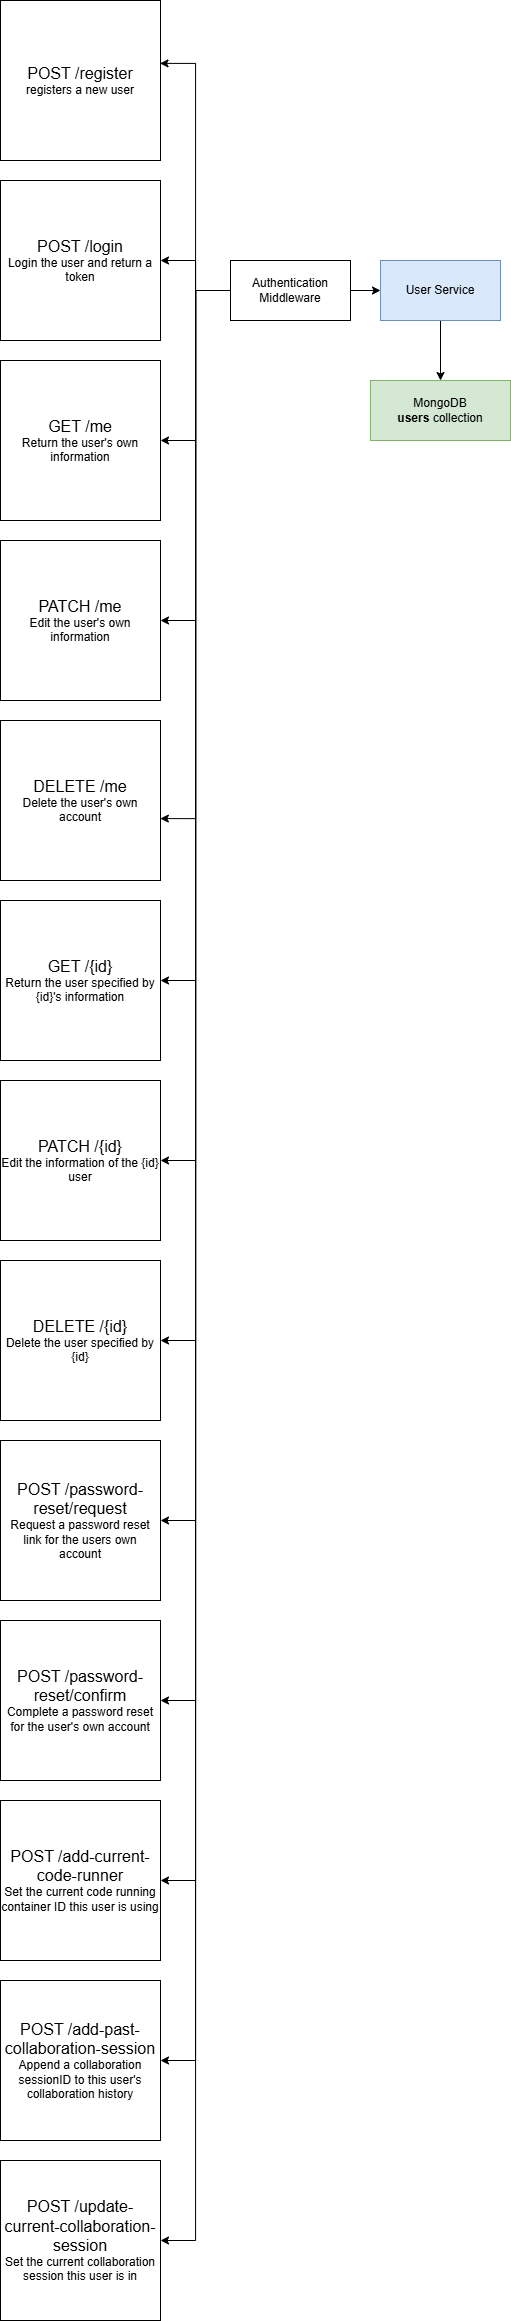

The diagram above was exported from draw.io. Its source (the exported page's mxGraphModel, read from the mxfile embedded in the PNG):
<mxGraphModel dx="1580" dy="796" grid="1" gridSize="10" guides="1" tooltips="1" connect="1" arrows="1" fold="1" page="1" pageScale="1" pageWidth="850" pageHeight="1100" math="0" shadow="0">
  <root>
    <mxCell id="0" />
    <mxCell id="1" parent="0" />
    <mxCell id="3ZyPX6auuMm2N7ZuCYmO-1" style="edgeStyle=orthogonalEdgeStyle;rounded=0;orthogonalLoop=1;jettySize=auto;html=1;" parent="1" source="kl_2JBBVk9ZGrSJpYDUz-1" edge="1">
      <mxGeometry relative="1" as="geometry">
        <mxPoint x="660" y="430.0000000000001" as="targetPoint" />
      </mxGeometry>
    </mxCell>
    <mxCell id="kl_2JBBVk9ZGrSJpYDUz-1" value="User Service" style="rounded=0;whiteSpace=wrap;html=1;fillColor=#dae8fc;strokeColor=#6c8ebf;" parent="1" vertex="1">
      <mxGeometry x="600" y="310" width="120" height="60" as="geometry" />
    </mxCell>
    <mxCell id="kl_2JBBVk9ZGrSJpYDUz-3" value="&lt;font style=&quot;font-size: 16px;&quot;&gt;POST /register&lt;/font&gt;&lt;div&gt;&lt;font&gt;registers a new user&lt;/font&gt;&lt;/div&gt;" style="rounded=0;whiteSpace=wrap;html=1;" parent="1" vertex="1">
      <mxGeometry x="220" y="50" width="160" height="160" as="geometry" />
    </mxCell>
    <mxCell id="kl_2JBBVk9ZGrSJpYDUz-4" value="&lt;span style=&quot;font-size: 16px;&quot;&gt;POST /login&lt;/span&gt;&lt;div&gt;&lt;font style=&quot;font-size: 12px;&quot;&gt;Login the user and return a token&lt;/font&gt;&lt;/div&gt;" style="rounded=0;whiteSpace=wrap;html=1;" parent="1" vertex="1">
      <mxGeometry x="220" y="230" width="160" height="160" as="geometry" />
    </mxCell>
    <mxCell id="kl_2JBBVk9ZGrSJpYDUz-6" value="&lt;span style=&quot;font-size: 16px;&quot;&gt;GET /me&lt;/span&gt;&lt;div&gt;&lt;font style=&quot;font-size: 12px;&quot;&gt;Return the user's own information&lt;/font&gt;&lt;/div&gt;" style="rounded=0;whiteSpace=wrap;html=1;" parent="1" vertex="1">
      <mxGeometry x="220" y="410" width="160" height="160" as="geometry" />
    </mxCell>
    <mxCell id="cYFHoHbtJYbPexYKMqfB-11" style="edgeStyle=orthogonalEdgeStyle;rounded=0;orthogonalLoop=1;jettySize=auto;html=1;entryX=1;entryY=0.5;entryDx=0;entryDy=0;" edge="1" parent="1" source="kl_2JBBVk9ZGrSJpYDUz-8" target="cYFHoHbtJYbPexYKMqfB-1">
      <mxGeometry relative="1" as="geometry" />
    </mxCell>
    <mxCell id="cYFHoHbtJYbPexYKMqfB-14" style="edgeStyle=orthogonalEdgeStyle;rounded=0;orthogonalLoop=1;jettySize=auto;html=1;entryX=1;entryY=0.5;entryDx=0;entryDy=0;" edge="1" parent="1" source="kl_2JBBVk9ZGrSJpYDUz-8" target="cYFHoHbtJYbPexYKMqfB-3">
      <mxGeometry relative="1" as="geometry" />
    </mxCell>
    <mxCell id="cYFHoHbtJYbPexYKMqfB-15" style="edgeStyle=orthogonalEdgeStyle;rounded=0;orthogonalLoop=1;jettySize=auto;html=1;entryX=1;entryY=0.5;entryDx=0;entryDy=0;" edge="1" parent="1" source="kl_2JBBVk9ZGrSJpYDUz-8" target="cYFHoHbtJYbPexYKMqfB-4">
      <mxGeometry relative="1" as="geometry" />
    </mxCell>
    <mxCell id="cYFHoHbtJYbPexYKMqfB-16" style="edgeStyle=orthogonalEdgeStyle;rounded=0;orthogonalLoop=1;jettySize=auto;html=1;entryX=1;entryY=0.5;entryDx=0;entryDy=0;" edge="1" parent="1" source="kl_2JBBVk9ZGrSJpYDUz-8" target="cYFHoHbtJYbPexYKMqfB-5">
      <mxGeometry relative="1" as="geometry" />
    </mxCell>
    <mxCell id="cYFHoHbtJYbPexYKMqfB-17" style="edgeStyle=orthogonalEdgeStyle;rounded=0;orthogonalLoop=1;jettySize=auto;html=1;entryX=1;entryY=0.5;entryDx=0;entryDy=0;" edge="1" parent="1" source="kl_2JBBVk9ZGrSJpYDUz-8" target="cYFHoHbtJYbPexYKMqfB-6">
      <mxGeometry relative="1" as="geometry" />
    </mxCell>
    <mxCell id="cYFHoHbtJYbPexYKMqfB-18" style="edgeStyle=orthogonalEdgeStyle;rounded=0;orthogonalLoop=1;jettySize=auto;html=1;entryX=1;entryY=0.5;entryDx=0;entryDy=0;" edge="1" parent="1" source="kl_2JBBVk9ZGrSJpYDUz-8" target="cYFHoHbtJYbPexYKMqfB-7">
      <mxGeometry relative="1" as="geometry" />
    </mxCell>
    <mxCell id="cYFHoHbtJYbPexYKMqfB-19" style="edgeStyle=orthogonalEdgeStyle;rounded=0;orthogonalLoop=1;jettySize=auto;html=1;entryX=1;entryY=0.5;entryDx=0;entryDy=0;" edge="1" parent="1" source="kl_2JBBVk9ZGrSJpYDUz-8" target="cYFHoHbtJYbPexYKMqfB-8">
      <mxGeometry relative="1" as="geometry" />
    </mxCell>
    <mxCell id="cYFHoHbtJYbPexYKMqfB-20" style="edgeStyle=orthogonalEdgeStyle;rounded=0;orthogonalLoop=1;jettySize=auto;html=1;entryX=1;entryY=0.5;entryDx=0;entryDy=0;" edge="1" parent="1" source="kl_2JBBVk9ZGrSJpYDUz-8" target="cYFHoHbtJYbPexYKMqfB-9">
      <mxGeometry relative="1" as="geometry" />
    </mxCell>
    <mxCell id="cYFHoHbtJYbPexYKMqfB-21" style="edgeStyle=orthogonalEdgeStyle;rounded=0;orthogonalLoop=1;jettySize=auto;html=1;entryX=1;entryY=0.5;entryDx=0;entryDy=0;" edge="1" parent="1" source="kl_2JBBVk9ZGrSJpYDUz-8" target="cYFHoHbtJYbPexYKMqfB-10">
      <mxGeometry relative="1" as="geometry" />
    </mxCell>
    <mxCell id="cYFHoHbtJYbPexYKMqfB-22" style="edgeStyle=orthogonalEdgeStyle;rounded=0;orthogonalLoop=1;jettySize=auto;html=1;entryX=1;entryY=0.5;entryDx=0;entryDy=0;" edge="1" parent="1" source="kl_2JBBVk9ZGrSJpYDUz-8" target="kl_2JBBVk9ZGrSJpYDUz-4">
      <mxGeometry relative="1" as="geometry" />
    </mxCell>
    <mxCell id="cYFHoHbtJYbPexYKMqfB-23" style="edgeStyle=orthogonalEdgeStyle;rounded=0;orthogonalLoop=1;jettySize=auto;html=1;entryX=1;entryY=0.5;entryDx=0;entryDy=0;" edge="1" parent="1" source="kl_2JBBVk9ZGrSJpYDUz-8" target="kl_2JBBVk9ZGrSJpYDUz-6">
      <mxGeometry relative="1" as="geometry" />
    </mxCell>
    <mxCell id="cYFHoHbtJYbPexYKMqfB-25" style="edgeStyle=orthogonalEdgeStyle;rounded=0;orthogonalLoop=1;jettySize=auto;html=1;entryX=0;entryY=0.5;entryDx=0;entryDy=0;" edge="1" parent="1" source="kl_2JBBVk9ZGrSJpYDUz-8" target="kl_2JBBVk9ZGrSJpYDUz-1">
      <mxGeometry relative="1" as="geometry" />
    </mxCell>
    <mxCell id="kl_2JBBVk9ZGrSJpYDUz-8" value="Authentication Middleware" style="rounded=0;whiteSpace=wrap;html=1;" parent="1" vertex="1">
      <mxGeometry x="450" y="310" width="120" height="60" as="geometry" />
    </mxCell>
    <mxCell id="3ZyPX6auuMm2N7ZuCYmO-2" value="MongoDB&lt;div&gt;&lt;b&gt;users&amp;nbsp;&lt;/b&gt;collection&lt;/div&gt;" style="rounded=0;whiteSpace=wrap;html=1;fillColor=#d5e8d4;strokeColor=#82b366;" parent="1" vertex="1">
      <mxGeometry x="590" y="430" width="140" height="60" as="geometry" />
    </mxCell>
    <mxCell id="cYFHoHbtJYbPexYKMqfB-1" value="&lt;span style=&quot;font-size: 16px;&quot;&gt;PATCH /me&lt;/span&gt;&lt;div&gt;&lt;font style=&quot;font-size: 12px;&quot;&gt;Edit the user's own information&lt;/font&gt;&lt;/div&gt;" style="rounded=0;whiteSpace=wrap;html=1;" vertex="1" parent="1">
      <mxGeometry x="220" y="590" width="160" height="160" as="geometry" />
    </mxCell>
    <mxCell id="cYFHoHbtJYbPexYKMqfB-2" value="&lt;span style=&quot;font-size: 16px;&quot;&gt;DELETE /me&lt;/span&gt;&lt;div&gt;&lt;font style=&quot;font-size: 12px;&quot;&gt;Delete the user's own account&lt;/font&gt;&lt;/div&gt;" style="rounded=0;whiteSpace=wrap;html=1;" vertex="1" parent="1">
      <mxGeometry x="220" y="770" width="160" height="160" as="geometry" />
    </mxCell>
    <mxCell id="cYFHoHbtJYbPexYKMqfB-3" value="&lt;span style=&quot;font-size: 16px;&quot;&gt;GET /{id}&lt;/span&gt;&lt;div&gt;&lt;font style=&quot;font-size: 12px;&quot;&gt;Return the user specified by {id}'s information&lt;/font&gt;&lt;/div&gt;" style="rounded=0;whiteSpace=wrap;html=1;" vertex="1" parent="1">
      <mxGeometry x="220" y="950" width="160" height="160" as="geometry" />
    </mxCell>
    <mxCell id="cYFHoHbtJYbPexYKMqfB-4" value="&lt;span style=&quot;font-size: 16px;&quot;&gt;PATCH /{id}&lt;/span&gt;&lt;div&gt;&lt;font style=&quot;font-size: 12px;&quot;&gt;Edit the information of the {id} user&lt;/font&gt;&lt;/div&gt;" style="rounded=0;whiteSpace=wrap;html=1;" vertex="1" parent="1">
      <mxGeometry x="220" y="1130" width="160" height="160" as="geometry" />
    </mxCell>
    <mxCell id="cYFHoHbtJYbPexYKMqfB-5" value="&lt;span style=&quot;font-size: 16px;&quot;&gt;DELETE /{id}&lt;/span&gt;&lt;div&gt;&lt;font style=&quot;font-size: 12px;&quot;&gt;Delete the user specified by {id}&lt;/font&gt;&lt;/div&gt;" style="rounded=0;whiteSpace=wrap;html=1;" vertex="1" parent="1">
      <mxGeometry x="220" y="1310" width="160" height="160" as="geometry" />
    </mxCell>
    <mxCell id="cYFHoHbtJYbPexYKMqfB-6" value="&lt;span style=&quot;font-size: 16px;&quot;&gt;POST /password-reset/request&lt;/span&gt;&lt;div&gt;&lt;font style=&quot;font-size: 12px;&quot;&gt;Request a password reset link for the users own account&lt;/font&gt;&lt;/div&gt;" style="rounded=0;whiteSpace=wrap;html=1;" vertex="1" parent="1">
      <mxGeometry x="220" y="1490" width="160" height="160" as="geometry" />
    </mxCell>
    <mxCell id="cYFHoHbtJYbPexYKMqfB-7" value="&lt;span style=&quot;font-size: 16px;&quot;&gt;POST /password-reset/confirm&lt;/span&gt;&lt;div&gt;&lt;font style=&quot;font-size: 12px;&quot;&gt;Complete a password reset for the user's own account&lt;/font&gt;&lt;/div&gt;" style="rounded=0;whiteSpace=wrap;html=1;" vertex="1" parent="1">
      <mxGeometry x="220" y="1670" width="160" height="160" as="geometry" />
    </mxCell>
    <mxCell id="cYFHoHbtJYbPexYKMqfB-8" value="&lt;span style=&quot;font-size: 16px;&quot;&gt;POST /add-current-code-runner&lt;/span&gt;&lt;div&gt;&lt;font style=&quot;font-size: 12px;&quot;&gt;Set the current code running container ID this user is using&lt;/font&gt;&lt;/div&gt;" style="rounded=0;whiteSpace=wrap;html=1;" vertex="1" parent="1">
      <mxGeometry x="220" y="1850" width="160" height="160" as="geometry" />
    </mxCell>
    <mxCell id="cYFHoHbtJYbPexYKMqfB-9" value="&lt;span style=&quot;font-size: 16px;&quot;&gt;POST /add-past-collaboration-session&lt;/span&gt;&lt;div&gt;&lt;font style=&quot;font-size: 12px;&quot;&gt;Append a collaboration sessionID to this user's collaboration history&lt;/font&gt;&lt;/div&gt;" style="rounded=0;whiteSpace=wrap;html=1;" vertex="1" parent="1">
      <mxGeometry x="220" y="2030" width="160" height="160" as="geometry" />
    </mxCell>
    <mxCell id="cYFHoHbtJYbPexYKMqfB-10" value="&lt;span style=&quot;font-size: 16px;&quot;&gt;POST /update-current-collaboration-session&lt;/span&gt;&lt;div&gt;&lt;font style=&quot;font-size: 12px;&quot;&gt;Set the current collaboration session this user is in&lt;/font&gt;&lt;/div&gt;" style="rounded=0;whiteSpace=wrap;html=1;" vertex="1" parent="1">
      <mxGeometry x="220" y="2210" width="160" height="160" as="geometry" />
    </mxCell>
    <mxCell id="cYFHoHbtJYbPexYKMqfB-12" style="edgeStyle=orthogonalEdgeStyle;rounded=0;orthogonalLoop=1;jettySize=auto;html=1;entryX=0.999;entryY=0.613;entryDx=0;entryDy=0;entryPerimeter=0;" edge="1" parent="1" source="kl_2JBBVk9ZGrSJpYDUz-8" target="cYFHoHbtJYbPexYKMqfB-2">
      <mxGeometry relative="1" as="geometry" />
    </mxCell>
    <mxCell id="cYFHoHbtJYbPexYKMqfB-24" style="edgeStyle=orthogonalEdgeStyle;rounded=0;orthogonalLoop=1;jettySize=auto;html=1;entryX=0.997;entryY=0.393;entryDx=0;entryDy=0;entryPerimeter=0;" edge="1" parent="1" source="kl_2JBBVk9ZGrSJpYDUz-8" target="kl_2JBBVk9ZGrSJpYDUz-3">
      <mxGeometry relative="1" as="geometry" />
    </mxCell>
  </root>
</mxGraphModel>